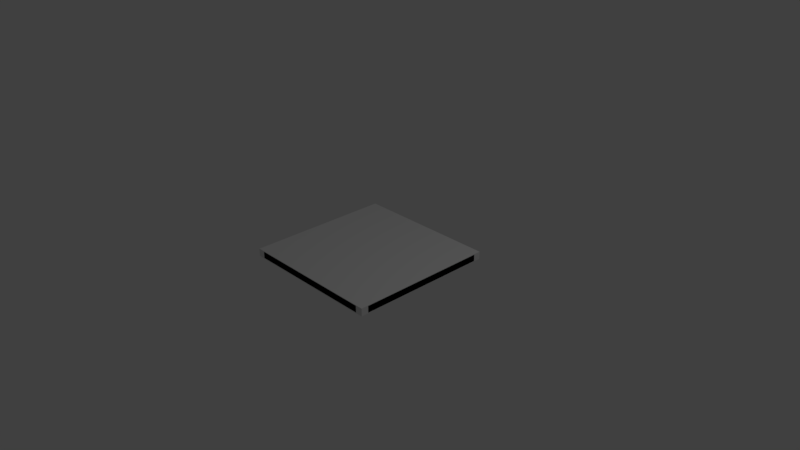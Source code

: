 # Source: cell.blend  (saved by Blender 2.78.0; exported with 4.5.12 LTS)
import bpy
from mathutils import Matrix  # noqa: F401  (used for matrix-valued properties, if any)

bpy.ops.wm.read_factory_settings(use_empty=True)
scene = bpy.context.scene
scene.name = 'Scene'

# ---- collections
col_collection_1 = bpy.data.collections.new('Collection 1'); scene.collection.children.link(col_collection_1)

# ---- materials (node trees are filled in below, after node groups)
mat_material = bpy.data.materials.new('Material')
mat_material.alpha_threshold = 0.0
mat_material.use_transparent_shadow = False
mat_material.roughness = 0.5
mat_material.line_color = (0.0, 0.0, 0.0, 1.0)

# ---- material node trees

# ---- world
world_world = bpy.data.worlds.new('World'); scene.world = world_world
world_world.color = (0.05088, 0.05088, 0.05088)
world_world.use_sun_shadow = False
world_world.sun_shadow_jitter_overblur = 0.0
world_world.cycles.sampling_method = 'MANUAL'

# ---- cameras
cam_camera = bpy.data.cameras.new('Camera')
cam_camera.clip_end = 100.0
cam_camera.lens = 35.0
cam_camera.sensor_width = 32.0
cam_camera.sensor_height = 18.0
cam_camera.ortho_scale = 7.314
cam_camera.dof.focus_distance = 0.0
cam_camera.dof.aperture_fstop = 128.0

# ---- lights
light_lamp = bpy.data.lights.new('Lamp', 'POINT')
light_lamp.transmission_factor = 0.0
light_lamp.cutoff_distance = 30.0
light_lamp.energy = 100.0
light_lamp.shadow_buffer_clip_start = 1.001
light_lamp.shadow_soft_size = 0.1
light_lamp.shadow_maximum_resolution = 0.006
light_lamp.use_absolute_resolution = True

# ---- meshes
me_cube_001 = bpy.data.meshes.new('Cube.001')
me_cube_001.from_pydata([(-1.0, -1.0, -1.0), (-1.0, -1.0, 1.0), (-1.0, 1.0, -1.0), (-1.0, 1.0, 1.0), (1.0, -1.0, -1.0), (1.0, -1.0, 1.0), (1.0, 1.0, -1.0), (1.0, 1.0, 1.0)], [], [(0, 1, 3, 2), (2, 3, 7, 6), (6, 7, 5, 4), (4, 5, 1, 0), (2, 6, 4, 0), (7, 3, 1, 5)])
me_cube_001.use_remesh_preserve_volume = False
me_cube_001.use_remesh_preserve_attributes = False
me_cube_001.use_mirror_vertex_groups = False
me_cube_001.update()
me_cube = bpy.data.meshes.new('Cube')
me_cube.from_pydata([(1.0, 0.9, -0.9), (0.9, 0.9, -1.0), (0.9, 1.0, -0.9), (0.9707, 0.9, -0.9707), (0.9577, 0.9577, -0.9577), (0.9, 0.9707, -0.9707), (0.9707, 0.9707, -0.9), (1.0, -0.9, -0.9), (0.9, -1.0, -0.9), (0.9, -0.9, -1.0), (0.9707, -0.9707, -0.9), (0.9577, -0.9577, -0.9577), (0.9, -0.9707, -0.9707), (0.9707, -0.9, -0.9707), (-0.9, -1.0, -0.9), (-1.0, -0.9, -0.9), (-0.9, -0.9, -1.0), (-0.9707, -0.9707, -0.9), (-0.9577, -0.9577, -0.9577), (-0.9707, -0.9, -0.9707), (-0.9, -0.9707, -0.9707), (-0.9, 1.0, -0.9), (-0.9, 0.9, -1.0), (-1.0, 0.9, -0.9), (-0.9, 0.9707, -0.9707), (-0.9577, 0.9577, -0.9577), (-0.9707, 0.9, -0.9707), (-0.9707, 0.9707, -0.9), (0.9, 1.0, 0.9), (0.9, 0.9, 1.0), (1.0, 0.9, 0.9), (0.9, 0.9707, 0.9707), (0.9577, 0.9577, 0.9577), (0.9707, 0.9, 0.9707), (0.9707, 0.9707, 0.9), (0.9, -1.0, 0.9), (1.0, -0.9, 0.9), (0.9, -0.9, 1.0), (0.9707, -0.9707, 0.9), (0.9577, -0.9577, 0.9577), (0.9707, -0.9, 0.9707), (0.9, -0.9707, 0.9707), (-1.0, -0.9, 0.9), (-0.9, -1.0, 0.9), (-0.9, -0.9, 1.0), (-0.9707, -0.9707, 0.9), (-0.9577, -0.9577, 0.9577), (-0.9, -0.9707, 0.9707), (-0.9707, -0.9, 0.9707), (-1.0, 0.9, 0.9), (-0.9, 0.9, 1.0), (-0.9, 1.0, 0.9), (-0.9707, 0.9, 0.9707), (-0.9577, 0.9577, 0.9577), (-0.9, 0.9707, 0.9707), (-0.9707, 0.9707, 0.9), (0.9, 1.0, 0.0), (0.9707, 0.9707, 0.0), (1.0, 0.9, 0.0), (1.0, -0.9, 0.0), (0.9707, -0.9707, 0.0), (0.9, -1.0, 0.0), (-0.9, -1.0, 0.0), (-0.9707, -0.9707, 0.0), (-1.0, -0.9, 0.0), (-1.0, 0.9, 0.0), (-0.9707, 0.9707, 0.0), (-0.9, 1.0, 0.0)], [], [(56, 2, 21, 67), (61, 35, 43, 62), (64, 42, 49, 65), (29, 50, 44, 37), (58, 30, 36, 59), (0, 3, 4, 6), (1, 5, 4, 3), (2, 6, 4, 5), (7, 10, 11, 13), (8, 12, 11, 10), (9, 13, 11, 12), (14, 17, 18, 20), (15, 19, 18, 17), (16, 20, 18, 19), (21, 24, 25, 27), (22, 26, 25, 24), (23, 27, 25, 26), (28, 31, 32, 34), (29, 33, 32, 31), (30, 34, 32, 33), (35, 38, 39, 41), (36, 40, 39, 38), (37, 41, 39, 40), (42, 45, 46, 48), (43, 47, 46, 45), (44, 48, 46, 47), (49, 52, 53, 55), (50, 54, 53, 52), (51, 55, 53, 54), (0, 7, 13, 3), (3, 13, 9, 1), (1, 22, 24, 5), (5, 24, 21, 2), (56, 28, 34, 57), (57, 34, 30, 58), (8, 14, 20, 12), (12, 20, 16, 9), (59, 36, 38, 60), (60, 38, 35, 61), (15, 23, 26, 19), (19, 26, 22, 16), (62, 43, 45, 63), (63, 45, 42, 64), (65, 49, 55, 66), (66, 55, 51, 67), (29, 37, 40, 33), (33, 40, 36, 30), (28, 51, 54, 31), (31, 54, 50, 29), (37, 44, 47, 41), (41, 47, 43, 35), (44, 50, 52, 48), (48, 52, 49, 42), (1, 9, 16, 22), (27, 66, 67, 21), (23, 65, 66, 27), (17, 63, 64, 15), (14, 62, 63, 17), (10, 60, 61, 8), (7, 59, 60, 10), (6, 57, 58, 0), (2, 56, 57, 6), (0, 58, 59, 7), (15, 64, 65, 23), (8, 61, 62, 14), (28, 56, 67, 51)])
_uv = me_cube.uv_layers.new(name='UVMap')
_uv.uv.foreach_set('vector', [0.8527, 0.4081, 0.9571, 0.3202, 0.9586, 0.6861, 0.8621, 0.5843, 0.643, 0.4134, 0.6989, 0.4681, 0.7056, 0.5398, 0.6502, 0.5924, 0.6621, 0.6046, 0.7129, 0.5455, 0.8005, 0.5366, 0.8496, 0.5957, 0.4688, 0.5395, 0.4657, 0.9566, 0.04863, 0.9562, 0.05169, 0.5391, 0.8416, 0.3964, 0.7924, 0.4509, 0.7056, 0.4613, 0.6556, 0.4019, 0.5085, 0.03948, 0.4897, 0.04478, 0.4868, 0.03118, 0.4976, 0.02046, 0.472, 0.04589, 0.4731, 0.02821, 0.4868, 0.03118, 0.4897, 0.04478, 0.4786, 0.009018, 0.4976, 0.02046, 0.4868, 0.03118, 0.4731, 0.02821, 0.5057, 0.4696, 0.4943, 0.4886, 0.4836, 0.4778, 0.4866, 0.4641, 0.4754, 0.4995, 0.47, 0.4807, 0.4836, 0.4778, 0.4943, 0.4886, 0.4689, 0.463, 0.4866, 0.4641, 0.4836, 0.4778, 0.47, 0.4807, 0.04521, 0.4994, 0.02619, 0.488, 0.03703, 0.4773, 0.0507, 0.4802, 0.01527, 0.4689, 0.03407, 0.4636, 0.03703, 0.4773, 0.02619, 0.488, 0.05183, 0.4625, 0.0507, 0.4802, 0.03703, 0.4773, 0.03407, 0.4636, 0.04843, 0.008931, 0.05376, 0.02769, 0.04017, 0.03066, 0.02948, 0.01984, 0.05489, 0.04547, 0.0372, 0.04431, 0.04017, 0.03066, 0.05376, 0.02769, 0.01805, 0.03879, 0.02948, 0.01984, 0.04017, 0.03066, 0.0372, 0.04431, 0.5053, 0.5331, 0.4865, 0.5384, 0.4836, 0.5248, 0.4944, 0.5141, 0.4688, 0.5395, 0.4699, 0.5219, 0.4836, 0.5248, 0.4865, 0.5384, 0.4754, 0.5027, 0.4944, 0.5141, 0.4836, 0.5248, 0.4699, 0.5219, 0.01485, 0.5324, 0.02628, 0.5135, 0.03697, 0.5243, 0.034, 0.5379, 0.04523, 0.5026, 0.05056, 0.5213, 0.03697, 0.5243, 0.02628, 0.5135, 0.05169, 0.5391, 0.034, 0.5379, 0.03697, 0.5243, 0.05056, 0.5213, 0.04201, 0.9931, 0.02299, 0.9816, 0.03383, 0.9709, 0.0475, 0.9739, 0.01206, 0.9626, 0.03087, 0.9573, 0.03383, 0.9709, 0.02299, 0.9816, 0.04863, 0.9562, 0.0475, 0.9739, 0.03383, 0.9709, 0.03087, 0.9573, 0.4722, 0.9931, 0.4668, 0.9744, 0.4804, 0.9714, 0.4911, 0.9822, 0.4657, 0.9566, 0.4834, 0.9578, 0.4804, 0.9714, 0.4668, 0.9744, 0.5025, 0.9633, 0.4911, 0.9822, 0.4804, 0.9714, 0.4834, 0.9578, 0.5085, 0.03948, 0.5057, 0.4696, 0.4866, 0.4641, 0.4897, 0.04478, 0.4897, 0.04478, 0.4866, 0.4641, 0.4689, 0.463, 0.472, 0.04589, 0.472, 0.04589, 0.05489, 0.04547, 0.05376, 0.02769, 0.4731, 0.02821, 0.4731, 0.02821, 0.05376, 0.02769, 0.04843, 0.008931, 0.4786, 0.009018, 0.8527, 0.4081, 0.798, 0.4564, 0.7958, 0.4531, 0.8474, 0.4023, 0.8474, 0.4023, 0.7958, 0.4531, 0.7924, 0.4509, 0.8416, 0.3964, 0.4754, 0.4995, 0.04521, 0.4994, 0.0507, 0.4802, 0.47, 0.4807, 0.47, 0.4807, 0.0507, 0.4802, 0.05183, 0.4625, 0.4689, 0.463, 0.6556, 0.4019, 0.7056, 0.4613, 0.7015, 0.4637, 0.6493, 0.4074, 0.6493, 0.4074, 0.7015, 0.4637, 0.6989, 0.4681, 0.643, 0.4134, 0.01527, 0.4689, 0.01805, 0.03879, 0.0372, 0.04431, 0.03407, 0.4636, 0.03407, 0.4636, 0.0372, 0.04431, 0.05489, 0.04547, 0.05183, 0.4625, 0.6502, 0.5924, 0.7056, 0.5398, 0.708, 0.544, 0.6559, 0.5985, 0.6559, 0.5985, 0.708, 0.544, 0.7129, 0.5455, 0.6621, 0.6046, 0.8496, 0.5957, 0.8005, 0.5366, 0.8044, 0.5344, 0.8558, 0.5903, 0.8558, 0.5903, 0.8044, 0.5344, 0.8071, 0.5301, 0.8621, 0.5843, 0.4688, 0.5395, 0.05169, 0.5391, 0.05056, 0.5213, 0.4699, 0.5219, 0.4699, 0.5219, 0.05056, 0.5213, 0.04523, 0.5026, 0.4754, 0.5027, 0.5053, 0.5331, 0.5025, 0.9633, 0.4834, 0.9578, 0.4865, 0.5384, 0.4865, 0.5384, 0.4834, 0.9578, 0.4657, 0.9566, 0.4688, 0.5395, 0.05169, 0.5391, 0.04863, 0.9562, 0.03087, 0.9573, 0.034, 0.5379, 0.034, 0.5379, 0.03087, 0.9573, 0.01206, 0.9626, 0.01485, 0.5324, 0.04863, 0.9562, 0.4657, 0.9566, 0.4668, 0.9744, 0.0475, 0.9739, 0.0475, 0.9739, 0.4668, 0.9744, 0.4722, 0.9931, 0.04201, 0.9931, 0.472, 0.04589, 0.4689, 0.463, 0.05183, 0.4625, 0.05489, 0.04547, 0.949, 0.695, 0.8558, 0.5903, 0.8621, 0.5843, 0.9586, 0.6861, 0.9392, 0.7036, 0.8496, 0.5957, 0.8558, 0.5903, 0.949, 0.695, 0.5518, 0.6937, 0.6559, 0.5985, 0.6621, 0.6046, 0.5608, 0.7033, 0.543, 0.6839, 0.6502, 0.5924, 0.6559, 0.5985, 0.5518, 0.6937, 0.5564, 0.3013, 0.6493, 0.4074, 0.643, 0.4134, 0.5466, 0.3101, 0.5663, 0.2927, 0.6556, 0.4019, 0.6493, 0.4074, 0.5564, 0.3013, 0.9487, 0.3107, 0.8474, 0.4023, 0.8416, 0.3964, 0.9401, 0.3014, 0.9571, 0.3202, 0.8527, 0.4081, 0.8474, 0.4023, 0.9487, 0.3107, 0.9401, 0.3014, 0.8416, 0.3964, 0.6556, 0.4019, 0.5663, 0.2927, 0.5608, 0.7033, 0.6621, 0.6046, 0.8496, 0.5957, 0.9392, 0.7036, 0.5466, 0.3101, 0.643, 0.4134, 0.6502, 0.5924, 0.543, 0.6839, 0.798, 0.4564, 0.8527, 0.4081, 0.8621, 0.5843, 0.8071, 0.5301])
me_cube.materials.append(mat_material)
me_cube.use_remesh_preserve_volume = False
me_cube.use_remesh_preserve_attributes = False
me_cube.use_mirror_vertex_groups = False
me_cube.update()

# ---- objects
ob_collision = bpy.data.objects.new('Collision', me_cube_001)
ob_cube = bpy.data.objects.new('Cube', me_cube)
ob_lamp = bpy.data.objects.new('Lamp', light_lamp)
ob_camera = bpy.data.objects.new('Camera', cam_camera)

# ---- transforms, parenting, visibility, modifiers, constraints
ob_collision.location = (0.0, 0.0, 0.0)
ob_collision.scale = (1.0, 1.0, 0.05249)
ob_collision.hide_viewport = True
ob_collision.lineart.crease_threshold = 0.0
ob_cube.location = (0.0, 0.0, 0.0)
ob_cube.scale = (1.0, 1.0, 0.05091)
ob_cube.lock_rotations_4d = False
ob_cube.empty_display_type = 'ARROWS'
ob_cube.lineart.crease_threshold = 0.0
ob_lamp.location = (4.076, 1.005, 5.904)
ob_lamp.rotation_euler = (0.6503, 0.05522, 1.866)
ob_lamp.lock_rotations_4d = False
ob_lamp.empty_display_type = 'ARROWS'
ob_lamp.color = (0.0, 0.0, 0.0, 0.0)
ob_lamp.lineart.crease_threshold = 0.0
ob_camera.location = (7.481, -6.508, 5.344)
ob_camera.rotation_euler = (1.109, 0.0, 0.8149)
ob_camera.lock_rotations_4d = False
ob_camera.empty_display_type = 'ARROWS'
ob_camera.color = (0.0, 0.0, 0.0, 0.0)
ob_camera.display_type = 'WIRE'
ob_camera.lineart.crease_threshold = 0.0

# ---- collection membership
col_collection_1.objects.link(ob_collision)
col_collection_1.objects.link(ob_cube)
col_collection_1.objects.link(ob_lamp)
col_collection_1.objects.link(ob_camera)

# ---- scene / render settings (as saved in the file)
scene.camera = ob_camera
scene.frame_start = 1; scene.frame_end = 250; scene.frame_set(1)
scene.render.engine = 'BLENDER_EEVEE_NEXT'
scene.render.resolution_percentage = 50
scene.render.dither_intensity = 0.0
scene.cycles.use_denoising = False
scene.cycles.samples = 128
scene.cycles.sampling_pattern = 'TABULATED_SOBOL'
scene.cycles.light_sampling_threshold = 0.0
scene.cycles.use_adaptive_sampling = False
scene.cycles.use_light_tree = False
scene.cycles.blur_glossy = 0.0
scene.cycles.sample_clamp_indirect = 0.0
scene.view_settings.view_transform = 'Standard'
bpy.context.view_layer.update()
